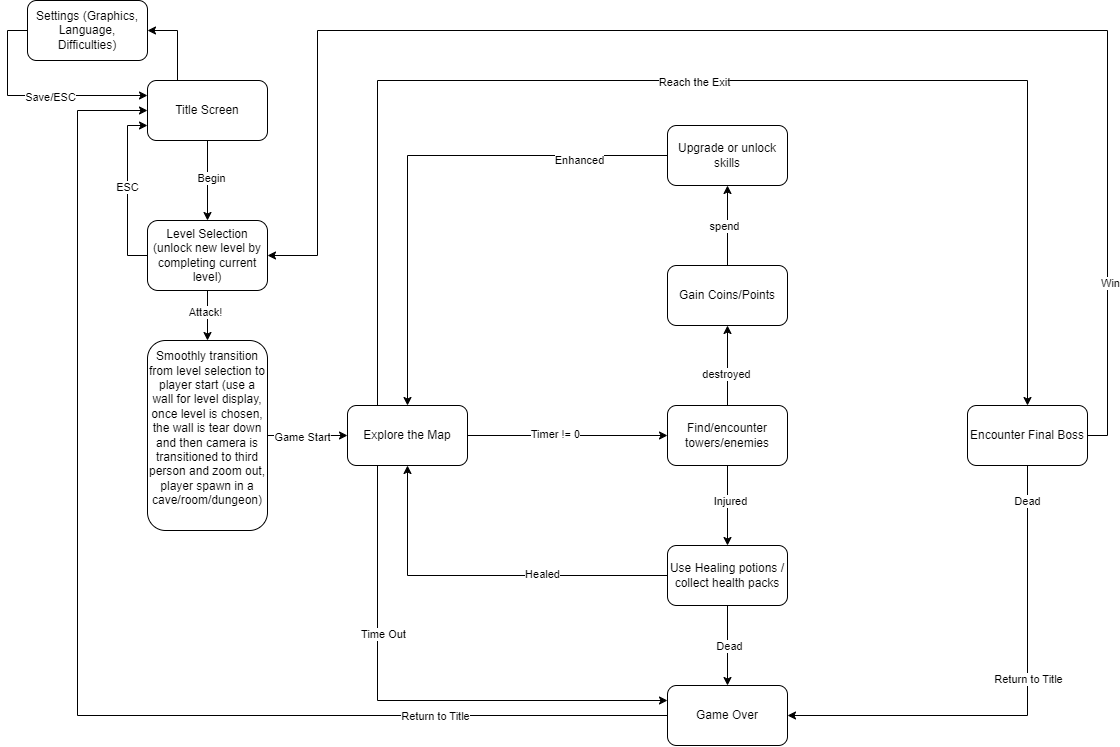

The diagram above was exported from draw.io. Its source (the exported page's mxGraphModel, read from the mxfile embedded in the PNG):
<mxGraphModel dx="1431" dy="1910" grid="1" gridSize="10" guides="1" tooltips="1" connect="1" arrows="1" fold="1" page="1" pageScale="1" pageWidth="850" pageHeight="1100" math="0" shadow="0">
  <root>
    <mxCell id="0" />
    <mxCell id="1" parent="0" />
    <mxCell id="DvbZTr1sbasB1ZSRingH-4" value="" style="edgeStyle=orthogonalEdgeStyle;rounded=0;orthogonalLoop=1;jettySize=auto;html=1;entryX=1;entryY=0.5;entryDx=0;entryDy=0;exitX=0.25;exitY=0;exitDx=0;exitDy=0;" parent="1" source="DvbZTr1sbasB1ZSRingH-1" target="DvbZTr1sbasB1ZSRingH-3" edge="1">
      <mxGeometry relative="1" as="geometry" />
    </mxCell>
    <mxCell id="DvbZTr1sbasB1ZSRingH-7" value="" style="edgeStyle=orthogonalEdgeStyle;rounded=0;orthogonalLoop=1;jettySize=auto;html=1;" parent="1" source="DvbZTr1sbasB1ZSRingH-1" target="DvbZTr1sbasB1ZSRingH-6" edge="1">
      <mxGeometry relative="1" as="geometry" />
    </mxCell>
    <mxCell id="A-0uA8nPq4QZAQ91zx8X-1" value="Begin" style="edgeLabel;html=1;align=center;verticalAlign=middle;resizable=0;points=[];" vertex="1" connectable="0" parent="DvbZTr1sbasB1ZSRingH-7">
      <mxGeometry x="-0.055" y="3" relative="1" as="geometry">
        <mxPoint as="offset" />
      </mxGeometry>
    </mxCell>
    <mxCell id="DvbZTr1sbasB1ZSRingH-1" value="Title Screen" style="rounded=1;whiteSpace=wrap;html=1;" parent="1" vertex="1">
      <mxGeometry x="150" y="-20" width="120" height="60" as="geometry" />
    </mxCell>
    <mxCell id="DvbZTr1sbasB1ZSRingH-5" style="edgeStyle=orthogonalEdgeStyle;rounded=0;orthogonalLoop=1;jettySize=auto;html=1;exitX=0;exitY=0.5;exitDx=0;exitDy=0;entryX=0;entryY=0.25;entryDx=0;entryDy=0;" parent="1" source="DvbZTr1sbasB1ZSRingH-3" target="DvbZTr1sbasB1ZSRingH-1" edge="1">
      <mxGeometry relative="1" as="geometry" />
    </mxCell>
    <mxCell id="DvbZTr1sbasB1ZSRingH-10" value="Save/ESC" style="edgeLabel;html=1;align=center;verticalAlign=middle;resizable=0;points=[];" parent="DvbZTr1sbasB1ZSRingH-5" vertex="1" connectable="0">
      <mxGeometry x="0.1271" y="-1" relative="1" as="geometry">
        <mxPoint as="offset" />
      </mxGeometry>
    </mxCell>
    <mxCell id="DvbZTr1sbasB1ZSRingH-3" value="Settings (Graphics, Language, Difficulties)" style="rounded=1;whiteSpace=wrap;html=1;" parent="1" vertex="1">
      <mxGeometry x="30" y="-100" width="120" height="60" as="geometry" />
    </mxCell>
    <mxCell id="sWjKvFemMA6WNyiepZkH-3" style="edgeStyle=orthogonalEdgeStyle;rounded=0;orthogonalLoop=1;jettySize=auto;html=1;exitX=0.5;exitY=1;exitDx=0;exitDy=0;" parent="1" source="DvbZTr1sbasB1ZSRingH-6" target="sWjKvFemMA6WNyiepZkH-1" edge="1">
      <mxGeometry relative="1" as="geometry" />
    </mxCell>
    <mxCell id="A-0uA8nPq4QZAQ91zx8X-3" value="Attack!" style="edgeLabel;html=1;align=center;verticalAlign=middle;resizable=0;points=[];" vertex="1" connectable="0" parent="sWjKvFemMA6WNyiepZkH-3">
      <mxGeometry x="-0.168" y="-3" relative="1" as="geometry">
        <mxPoint as="offset" />
      </mxGeometry>
    </mxCell>
    <mxCell id="A-0uA8nPq4QZAQ91zx8X-22" style="edgeStyle=orthogonalEdgeStyle;rounded=0;orthogonalLoop=1;jettySize=auto;html=1;entryX=0;entryY=0.75;entryDx=0;entryDy=0;" edge="1" parent="1" source="DvbZTr1sbasB1ZSRingH-6" target="DvbZTr1sbasB1ZSRingH-1">
      <mxGeometry relative="1" as="geometry">
        <Array as="points">
          <mxPoint x="130" y="155" />
          <mxPoint x="130" y="25" />
        </Array>
      </mxGeometry>
    </mxCell>
    <mxCell id="A-0uA8nPq4QZAQ91zx8X-23" value="ESC" style="edgeLabel;html=1;align=center;verticalAlign=middle;resizable=0;points=[];" vertex="1" connectable="0" parent="A-0uA8nPq4QZAQ91zx8X-22">
      <mxGeometry x="0.0428" y="1" relative="1" as="geometry">
        <mxPoint as="offset" />
      </mxGeometry>
    </mxCell>
    <mxCell id="DvbZTr1sbasB1ZSRingH-6" value="Level Selection&lt;br&gt;(unlock new level by completing current level)" style="rounded=1;whiteSpace=wrap;html=1;" parent="1" vertex="1">
      <mxGeometry x="150" y="120" width="120" height="70" as="geometry" />
    </mxCell>
    <mxCell id="A-0uA8nPq4QZAQ91zx8X-6" value="" style="edgeStyle=orthogonalEdgeStyle;rounded=0;orthogonalLoop=1;jettySize=auto;html=1;" edge="1" parent="1" source="sWjKvFemMA6WNyiepZkH-1" target="A-0uA8nPq4QZAQ91zx8X-5">
      <mxGeometry relative="1" as="geometry" />
    </mxCell>
    <mxCell id="A-0uA8nPq4QZAQ91zx8X-45" value="Game Start" style="edgeLabel;html=1;align=center;verticalAlign=middle;resizable=0;points=[];" vertex="1" connectable="0" parent="A-0uA8nPq4QZAQ91zx8X-6">
      <mxGeometry x="-0.1417" y="-1" relative="1" as="geometry">
        <mxPoint as="offset" />
      </mxGeometry>
    </mxCell>
    <mxCell id="sWjKvFemMA6WNyiepZkH-1" value="Smoothly transition from level selection to player start (use a wall for level display, once level is chosen, the wall is tear down and then camera is transitioned to third person and zoom out, player spawn in a cave/room/dungeon)&lt;div&gt;&lt;br&gt;&lt;/div&gt;" style="whiteSpace=wrap;html=1;rounded=1;" parent="1" vertex="1">
      <mxGeometry x="150" y="240" width="120" height="190" as="geometry" />
    </mxCell>
    <mxCell id="A-0uA8nPq4QZAQ91zx8X-8" value="" style="edgeStyle=orthogonalEdgeStyle;rounded=0;orthogonalLoop=1;jettySize=auto;html=1;" edge="1" parent="1" source="A-0uA8nPq4QZAQ91zx8X-5" target="A-0uA8nPq4QZAQ91zx8X-7">
      <mxGeometry relative="1" as="geometry" />
    </mxCell>
    <mxCell id="A-0uA8nPq4QZAQ91zx8X-35" value="Timer != 0" style="edgeLabel;html=1;align=center;verticalAlign=middle;resizable=0;points=[];" vertex="1" connectable="0" parent="A-0uA8nPq4QZAQ91zx8X-8">
      <mxGeometry x="-0.1243" y="2" relative="1" as="geometry">
        <mxPoint as="offset" />
      </mxGeometry>
    </mxCell>
    <mxCell id="A-0uA8nPq4QZAQ91zx8X-36" style="edgeStyle=orthogonalEdgeStyle;rounded=0;orthogonalLoop=1;jettySize=auto;html=1;exitX=0.25;exitY=1;exitDx=0;exitDy=0;entryX=0;entryY=0.25;entryDx=0;entryDy=0;" edge="1" parent="1" source="A-0uA8nPq4QZAQ91zx8X-5" target="A-0uA8nPq4QZAQ91zx8X-19">
      <mxGeometry relative="1" as="geometry" />
    </mxCell>
    <mxCell id="A-0uA8nPq4QZAQ91zx8X-37" value="Time Out" style="edgeLabel;html=1;align=center;verticalAlign=middle;resizable=0;points=[];" vertex="1" connectable="0" parent="A-0uA8nPq4QZAQ91zx8X-36">
      <mxGeometry x="-0.3595" y="5" relative="1" as="geometry">
        <mxPoint as="offset" />
      </mxGeometry>
    </mxCell>
    <mxCell id="A-0uA8nPq4QZAQ91zx8X-41" style="edgeStyle=orthogonalEdgeStyle;rounded=0;orthogonalLoop=1;jettySize=auto;html=1;exitX=0.25;exitY=0;exitDx=0;exitDy=0;entryX=0.5;entryY=0;entryDx=0;entryDy=0;" edge="1" parent="1" source="A-0uA8nPq4QZAQ91zx8X-5" target="A-0uA8nPq4QZAQ91zx8X-40">
      <mxGeometry relative="1" as="geometry">
        <Array as="points">
          <mxPoint x="380" y="-20" />
          <mxPoint x="1030" y="-20" />
        </Array>
      </mxGeometry>
    </mxCell>
    <mxCell id="A-0uA8nPq4QZAQ91zx8X-42" value="Reach the Exit" style="edgeLabel;html=1;align=center;verticalAlign=middle;resizable=0;points=[];" vertex="1" connectable="0" parent="A-0uA8nPq4QZAQ91zx8X-41">
      <mxGeometry x="-0.0145" y="-1" relative="1" as="geometry">
        <mxPoint x="1" as="offset" />
      </mxGeometry>
    </mxCell>
    <mxCell id="A-0uA8nPq4QZAQ91zx8X-5" value="Explore the Map" style="whiteSpace=wrap;html=1;rounded=1;" vertex="1" parent="1">
      <mxGeometry x="350" y="305" width="120" height="60" as="geometry" />
    </mxCell>
    <mxCell id="A-0uA8nPq4QZAQ91zx8X-10" value="" style="edgeStyle=orthogonalEdgeStyle;rounded=0;orthogonalLoop=1;jettySize=auto;html=1;" edge="1" parent="1" source="A-0uA8nPq4QZAQ91zx8X-7" target="A-0uA8nPq4QZAQ91zx8X-9">
      <mxGeometry relative="1" as="geometry" />
    </mxCell>
    <mxCell id="A-0uA8nPq4QZAQ91zx8X-11" value="destroyed" style="edgeLabel;html=1;align=center;verticalAlign=middle;resizable=0;points=[];" vertex="1" connectable="0" parent="A-0uA8nPq4QZAQ91zx8X-10">
      <mxGeometry x="-0.205" y="2" relative="1" as="geometry">
        <mxPoint as="offset" />
      </mxGeometry>
    </mxCell>
    <mxCell id="A-0uA8nPq4QZAQ91zx8X-17" value="" style="edgeStyle=orthogonalEdgeStyle;rounded=0;orthogonalLoop=1;jettySize=auto;html=1;" edge="1" parent="1" source="A-0uA8nPq4QZAQ91zx8X-7" target="A-0uA8nPq4QZAQ91zx8X-16">
      <mxGeometry relative="1" as="geometry" />
    </mxCell>
    <mxCell id="A-0uA8nPq4QZAQ91zx8X-18" value="Injured" style="edgeLabel;html=1;align=center;verticalAlign=middle;resizable=0;points=[];" vertex="1" connectable="0" parent="A-0uA8nPq4QZAQ91zx8X-17">
      <mxGeometry x="-0.125" y="2" relative="1" as="geometry">
        <mxPoint as="offset" />
      </mxGeometry>
    </mxCell>
    <mxCell id="A-0uA8nPq4QZAQ91zx8X-7" value="Find/encounter towers/enemies" style="whiteSpace=wrap;html=1;rounded=1;" vertex="1" parent="1">
      <mxGeometry x="670" y="305" width="120" height="60" as="geometry" />
    </mxCell>
    <mxCell id="A-0uA8nPq4QZAQ91zx8X-14" value="" style="edgeStyle=orthogonalEdgeStyle;rounded=0;orthogonalLoop=1;jettySize=auto;html=1;" edge="1" parent="1" source="A-0uA8nPq4QZAQ91zx8X-9" target="A-0uA8nPq4QZAQ91zx8X-13">
      <mxGeometry relative="1" as="geometry" />
    </mxCell>
    <mxCell id="A-0uA8nPq4QZAQ91zx8X-15" value="spend" style="edgeLabel;html=1;align=center;verticalAlign=middle;resizable=0;points=[];" vertex="1" connectable="0" parent="A-0uA8nPq4QZAQ91zx8X-14">
      <mxGeometry x="-0.005" y="4" relative="1" as="geometry">
        <mxPoint as="offset" />
      </mxGeometry>
    </mxCell>
    <mxCell id="A-0uA8nPq4QZAQ91zx8X-9" value="Gain Coins/Points" style="whiteSpace=wrap;html=1;rounded=1;" vertex="1" parent="1">
      <mxGeometry x="670" y="165" width="120" height="60" as="geometry" />
    </mxCell>
    <mxCell id="A-0uA8nPq4QZAQ91zx8X-31" style="edgeStyle=orthogonalEdgeStyle;rounded=0;orthogonalLoop=1;jettySize=auto;html=1;entryX=0.5;entryY=0;entryDx=0;entryDy=0;" edge="1" parent="1" source="A-0uA8nPq4QZAQ91zx8X-13" target="A-0uA8nPq4QZAQ91zx8X-5">
      <mxGeometry relative="1" as="geometry" />
    </mxCell>
    <mxCell id="A-0uA8nPq4QZAQ91zx8X-33" value="Enhanced" style="edgeLabel;html=1;align=center;verticalAlign=middle;resizable=0;points=[];" vertex="1" connectable="0" parent="A-0uA8nPq4QZAQ91zx8X-31">
      <mxGeometry x="-0.652" y="4" relative="1" as="geometry">
        <mxPoint as="offset" />
      </mxGeometry>
    </mxCell>
    <mxCell id="A-0uA8nPq4QZAQ91zx8X-13" value="Upgrade or unlock skills" style="whiteSpace=wrap;html=1;rounded=1;" vertex="1" parent="1">
      <mxGeometry x="670" y="25" width="120" height="60" as="geometry" />
    </mxCell>
    <mxCell id="A-0uA8nPq4QZAQ91zx8X-20" value="" style="edgeStyle=orthogonalEdgeStyle;rounded=0;orthogonalLoop=1;jettySize=auto;html=1;" edge="1" parent="1" source="A-0uA8nPq4QZAQ91zx8X-16" target="A-0uA8nPq4QZAQ91zx8X-19">
      <mxGeometry relative="1" as="geometry" />
    </mxCell>
    <mxCell id="A-0uA8nPq4QZAQ91zx8X-21" value="Dead" style="edgeLabel;html=1;align=center;verticalAlign=middle;resizable=0;points=[];" vertex="1" connectable="0" parent="A-0uA8nPq4QZAQ91zx8X-20">
      <mxGeometry x="0.005" y="1" relative="1" as="geometry">
        <mxPoint as="offset" />
      </mxGeometry>
    </mxCell>
    <mxCell id="A-0uA8nPq4QZAQ91zx8X-30" value="" style="edgeStyle=orthogonalEdgeStyle;rounded=0;orthogonalLoop=1;jettySize=auto;html=1;entryX=0.5;entryY=1;entryDx=0;entryDy=0;" edge="1" parent="1" source="A-0uA8nPq4QZAQ91zx8X-16" target="A-0uA8nPq4QZAQ91zx8X-5">
      <mxGeometry relative="1" as="geometry" />
    </mxCell>
    <mxCell id="A-0uA8nPq4QZAQ91zx8X-32" value="Healed" style="edgeLabel;html=1;align=center;verticalAlign=middle;resizable=0;points=[];" vertex="1" connectable="0" parent="A-0uA8nPq4QZAQ91zx8X-30">
      <mxGeometry x="-0.3185" y="-2" relative="1" as="geometry">
        <mxPoint as="offset" />
      </mxGeometry>
    </mxCell>
    <mxCell id="A-0uA8nPq4QZAQ91zx8X-16" value="Use Healing potions / collect health packs" style="whiteSpace=wrap;html=1;rounded=1;" vertex="1" parent="1">
      <mxGeometry x="670" y="445" width="120" height="60" as="geometry" />
    </mxCell>
    <mxCell id="A-0uA8nPq4QZAQ91zx8X-24" style="edgeStyle=orthogonalEdgeStyle;rounded=0;orthogonalLoop=1;jettySize=auto;html=1;entryX=0;entryY=0.5;entryDx=0;entryDy=0;" edge="1" parent="1" source="A-0uA8nPq4QZAQ91zx8X-19" target="DvbZTr1sbasB1ZSRingH-1">
      <mxGeometry relative="1" as="geometry">
        <Array as="points">
          <mxPoint x="80" y="615" />
          <mxPoint x="80" y="10" />
        </Array>
      </mxGeometry>
    </mxCell>
    <mxCell id="A-0uA8nPq4QZAQ91zx8X-25" value="Return to Title" style="edgeLabel;html=1;align=center;verticalAlign=middle;resizable=0;points=[];" vertex="1" connectable="0" parent="A-0uA8nPq4QZAQ91zx8X-24">
      <mxGeometry x="-0.6311" relative="1" as="geometry">
        <mxPoint as="offset" />
      </mxGeometry>
    </mxCell>
    <mxCell id="A-0uA8nPq4QZAQ91zx8X-19" value="Game Over" style="whiteSpace=wrap;html=1;rounded=1;" vertex="1" parent="1">
      <mxGeometry x="670" y="585" width="120" height="60" as="geometry" />
    </mxCell>
    <mxCell id="A-0uA8nPq4QZAQ91zx8X-43" style="edgeStyle=orthogonalEdgeStyle;rounded=0;orthogonalLoop=1;jettySize=auto;html=1;entryX=1;entryY=0.5;entryDx=0;entryDy=0;" edge="1" parent="1" source="A-0uA8nPq4QZAQ91zx8X-40" target="A-0uA8nPq4QZAQ91zx8X-19">
      <mxGeometry relative="1" as="geometry">
        <mxPoint x="329.9999999999998" y="620" as="targetPoint" />
        <Array as="points">
          <mxPoint x="1030" y="615" />
        </Array>
      </mxGeometry>
    </mxCell>
    <mxCell id="A-0uA8nPq4QZAQ91zx8X-44" value="Return to Title" style="edgeLabel;html=1;align=center;verticalAlign=middle;resizable=0;points=[];" vertex="1" connectable="0" parent="A-0uA8nPq4QZAQ91zx8X-43">
      <mxGeometry x="-0.1289" relative="1" as="geometry">
        <mxPoint as="offset" />
      </mxGeometry>
    </mxCell>
    <mxCell id="A-0uA8nPq4QZAQ91zx8X-46" value="Dead" style="edgeLabel;html=1;align=center;verticalAlign=middle;resizable=0;points=[];" vertex="1" connectable="0" parent="A-0uA8nPq4QZAQ91zx8X-43">
      <mxGeometry x="-0.8519" y="-1" relative="1" as="geometry">
        <mxPoint as="offset" />
      </mxGeometry>
    </mxCell>
    <mxCell id="A-0uA8nPq4QZAQ91zx8X-47" style="edgeStyle=orthogonalEdgeStyle;rounded=0;orthogonalLoop=1;jettySize=auto;html=1;exitX=1;exitY=0.5;exitDx=0;exitDy=0;entryX=1;entryY=0.5;entryDx=0;entryDy=0;" edge="1" parent="1" source="A-0uA8nPq4QZAQ91zx8X-40" target="DvbZTr1sbasB1ZSRingH-6">
      <mxGeometry relative="1" as="geometry">
        <Array as="points">
          <mxPoint x="1110" y="335" />
          <mxPoint x="1110" y="-70" />
          <mxPoint x="320" y="-70" />
          <mxPoint x="320" y="155" />
        </Array>
      </mxGeometry>
    </mxCell>
    <mxCell id="A-0uA8nPq4QZAQ91zx8X-48" value="Win" style="edgeLabel;html=1;align=center;verticalAlign=middle;resizable=0;points=[];" vertex="1" connectable="0" parent="A-0uA8nPq4QZAQ91zx8X-47">
      <mxGeometry x="-0.7678" y="-2" relative="1" as="geometry">
        <mxPoint as="offset" />
      </mxGeometry>
    </mxCell>
    <mxCell id="A-0uA8nPq4QZAQ91zx8X-40" value="Encounter Final Boss" style="whiteSpace=wrap;html=1;rounded=1;" vertex="1" parent="1">
      <mxGeometry x="970" y="305" width="120" height="60" as="geometry" />
    </mxCell>
  </root>
</mxGraphModel>